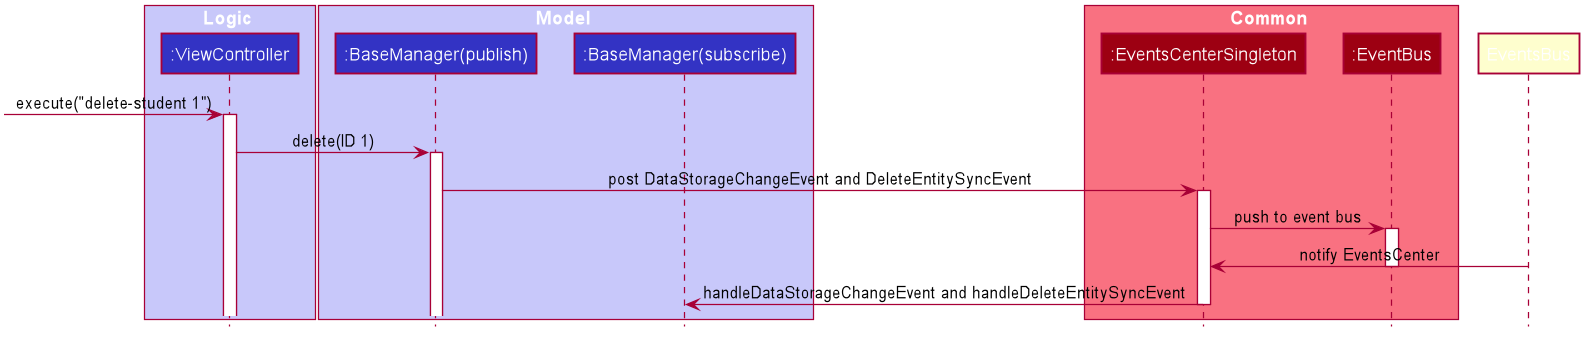

The diagram above was rendered by PlantUML. Its source (embedded in the PNG):
@startuml








skinparam BackgroundColor #FFFFFFF

skinparam Shadowing false

skinparam Class {
    FontColor #FFFFFF
    BorderThickness 1
    BorderColor #FFFFFF
    StereotypeFontColor #FFFFFF
    FontName Arial
}

skinparam Actor {
    BorderColor #000000
    Color #000000
    FontName Arial
}

skinparam Sequence {
    MessageAlign center
    BoxFontSize 15
    BoxPadding 0
    BoxFontColor #FFFFFF
    FontName Arial
}

skinparam Participant {
    FontColor #FFFFFFF
    Padding 20
}

skinparam MinClassWidth 50
skinparam ParticipantPadding 10
skinparam Shadowing false
skinparam DefaultTextAlignment center
skinparam packageStyle Rectangle

hide footbox
hide members
hide circle

box Logic #C8C8FA
participant ":ViewController" as ViewController #3333C4
end box

box Model #C8C8FA
participant ":BaseManager(publish)" as BaseManagerPublish #3333C4
participant ":BaseManager(subscribe)" as BaseManagerSubscribe #3333C4
end box

box Common #F97181
participant ":EventsCenterSingleton" as EventsCenterSingleton #9D0012
participant ":EventBus" as EventBus #9D0012
end box

[-> ViewController : execute("delete-student 1")
activate ViewController

ViewController -> BaseManagerPublish : delete(ID 1)
activate BaseManagerPublish

BaseManagerPublish -> EventsCenterSingleton : post DataStorageChangeEvent and DeleteEntitySyncEvent
activate EventsCenterSingleton

EventsCenterSingleton -> EventBus : push to event bus
activate EventBus

EventsBus -> EventsCenterSingleton : notify EventsCenter
deactivate EventBus

EventsCenterSingleton -> BaseManagerSubscribe : handleDataStorageChangeEvent and handleDeleteEntitySyncEvent
deactivate EventsCenterSingleton

@enduml